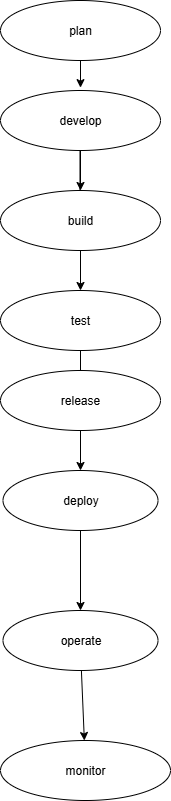

The diagram above was exported from draw.io. Its source (the exported page's mxGraphModel, read from the mxfile embedded in the PNG):
<mxGraphModel dx="1042" dy="562" grid="1" gridSize="10" guides="1" tooltips="1" connect="1" arrows="1" fold="1" page="1" pageScale="1" pageWidth="850" pageHeight="1100" math="0" shadow="0">
  <root>
    <mxCell id="0" />
    <mxCell id="1" parent="0" />
    <mxCell id="60ZAsduYqnBNutnouDAP-13" value="" style="edgeStyle=orthogonalEdgeStyle;rounded=0;orthogonalLoop=1;jettySize=auto;html=1;" parent="1" source="60ZAsduYqnBNutnouDAP-2" edge="1">
      <mxGeometry relative="1" as="geometry">
        <Array as="points">
          <mxPoint x="170" y="80" />
          <mxPoint x="170" y="80" />
        </Array>
        <mxPoint x="180" y="107.14285714285711" as="targetPoint" />
      </mxGeometry>
    </mxCell>
    <mxCell id="60ZAsduYqnBNutnouDAP-2" value="plan" style="ellipse;whiteSpace=wrap;html=1;" parent="1" vertex="1">
      <mxGeometry x="100" y="20" width="160" height="60" as="geometry" />
    </mxCell>
    <mxCell id="60ZAsduYqnBNutnouDAP-4" style="edgeStyle=orthogonalEdgeStyle;rounded=0;orthogonalLoop=1;jettySize=auto;html=1;" parent="1" edge="1">
      <mxGeometry relative="1" as="geometry">
        <mxPoint x="179.5" y="220" as="targetPoint" />
        <mxPoint x="179.5" y="170" as="sourcePoint" />
      </mxGeometry>
    </mxCell>
    <mxCell id="OA5MgH8iTqrWv892A-OC-15" value="" style="edgeStyle=orthogonalEdgeStyle;rounded=0;orthogonalLoop=1;jettySize=auto;html=1;" edge="1" parent="1" source="60ZAsduYqnBNutnouDAP-8" target="OA5MgH8iTqrWv892A-OC-14">
      <mxGeometry relative="1" as="geometry" />
    </mxCell>
    <mxCell id="60ZAsduYqnBNutnouDAP-8" value="deploy" style="ellipse;whiteSpace=wrap;html=1;" parent="1" vertex="1">
      <mxGeometry x="102.5" y="490" width="155" height="60" as="geometry" />
    </mxCell>
    <mxCell id="OA5MgH8iTqrWv892A-OC-5" value="" style="edgeStyle=orthogonalEdgeStyle;rounded=0;orthogonalLoop=1;jettySize=auto;html=1;" edge="1" parent="1" source="OA5MgH8iTqrWv892A-OC-2" target="OA5MgH8iTqrWv892A-OC-3">
      <mxGeometry relative="1" as="geometry" />
    </mxCell>
    <mxCell id="OA5MgH8iTqrWv892A-OC-2" value="develop" style="ellipse;whiteSpace=wrap;html=1;" vertex="1" parent="1">
      <mxGeometry x="100" y="110" width="160" height="60" as="geometry" />
    </mxCell>
    <mxCell id="OA5MgH8iTqrWv892A-OC-8" value="" style="edgeStyle=orthogonalEdgeStyle;rounded=0;orthogonalLoop=1;jettySize=auto;html=1;" edge="1" parent="1" source="OA5MgH8iTqrWv892A-OC-9">
      <mxGeometry relative="1" as="geometry">
        <mxPoint x="180" y="350" as="targetPoint" />
      </mxGeometry>
    </mxCell>
    <mxCell id="OA5MgH8iTqrWv892A-OC-3" value="build" style="ellipse;whiteSpace=wrap;html=1;" vertex="1" parent="1">
      <mxGeometry x="100" y="210" width="160" height="60" as="geometry" />
    </mxCell>
    <mxCell id="OA5MgH8iTqrWv892A-OC-10" value="" style="edgeStyle=orthogonalEdgeStyle;rounded=0;orthogonalLoop=1;jettySize=auto;html=1;" edge="1" parent="1" source="OA5MgH8iTqrWv892A-OC-3" target="OA5MgH8iTqrWv892A-OC-9">
      <mxGeometry relative="1" as="geometry">
        <mxPoint x="180" y="270" as="sourcePoint" />
        <mxPoint x="180" y="350" as="targetPoint" />
      </mxGeometry>
    </mxCell>
    <mxCell id="OA5MgH8iTqrWv892A-OC-9" value="test" style="ellipse;whiteSpace=wrap;html=1;" vertex="1" parent="1">
      <mxGeometry x="100" y="310" width="160" height="60" as="geometry" />
    </mxCell>
    <mxCell id="OA5MgH8iTqrWv892A-OC-13" value="" style="edgeStyle=orthogonalEdgeStyle;rounded=0;orthogonalLoop=1;jettySize=auto;html=1;" edge="1" parent="1" source="OA5MgH8iTqrWv892A-OC-11" target="60ZAsduYqnBNutnouDAP-8">
      <mxGeometry relative="1" as="geometry" />
    </mxCell>
    <mxCell id="OA5MgH8iTqrWv892A-OC-11" value="release" style="ellipse;whiteSpace=wrap;html=1;" vertex="1" parent="1">
      <mxGeometry x="100" y="390" width="160" height="60" as="geometry" />
    </mxCell>
    <mxCell id="OA5MgH8iTqrWv892A-OC-14" value="operate" style="ellipse;whiteSpace=wrap;html=1;" vertex="1" parent="1">
      <mxGeometry x="102.5" y="630" width="155" height="60" as="geometry" />
    </mxCell>
    <mxCell id="OA5MgH8iTqrWv892A-OC-16" value="" style="endArrow=classic;html=1;rounded=0;" edge="1" parent="1" source="OA5MgH8iTqrWv892A-OC-14" target="OA5MgH8iTqrWv892A-OC-17">
      <mxGeometry width="50" height="50" relative="1" as="geometry">
        <mxPoint x="440" y="470" as="sourcePoint" />
        <mxPoint x="490" y="420" as="targetPoint" />
      </mxGeometry>
    </mxCell>
    <mxCell id="OA5MgH8iTqrWv892A-OC-17" value="monitor" style="ellipse;whiteSpace=wrap;html=1;" vertex="1" parent="1">
      <mxGeometry x="100" y="760" width="170" height="60" as="geometry" />
    </mxCell>
  </root>
</mxGraphModel>